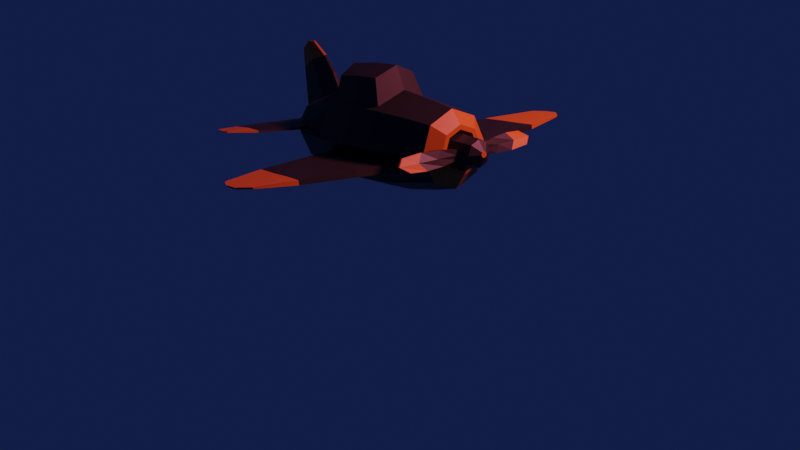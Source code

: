 # Source: airplane.blend  (saved by Blender 3.0.42; exported with 4.5.12 LTS)
import bpy
from mathutils import Matrix  # noqa: F401  (used for matrix-valued properties, if any)

bpy.ops.wm.read_factory_settings(use_empty=True)
scene = bpy.context.scene
scene.name = 'Scene'

# ---- collections
col_collection = bpy.data.collections.new('Collection'); scene.collection.children.link(col_collection)

# ---- materials (node trees are filled in below, after node groups)
mat_yellow = bpy.data.materials.new('Yellow')
mat_yellow.alpha_threshold = 0.0
mat_yellow.line_color = (0.0, 0.0, 0.0, 1.0)
mat_gray = bpy.data.materials.new('Gray')

# ---- material node trees
mat_yellow.use_nodes = True; mat_yellow.node_tree.nodes.clear()
_N = mat_yellow.node_tree.nodes; _L = mat_yellow.node_tree.links
n0 = _N.new('ShaderNodeOutputMaterial'); n0.name = 'Material Output'; n0.location = (300, 300)
n1 = _N.new('ShaderNodeBsdfPrincipled'); n1.name = 'Principled BSDF'; n1.location = (10, 300)
n1.distribution = 'GGX'
n1.subsurface_method = 'RANDOM_WALK_SKIN'
n1.inputs[0].default_value = (0.4714, 0.1439, 0.008274, 1.0)
n1.inputs[2].default_value = 0.4
n1.inputs[3].default_value = 1.45
n1.inputs[27].default_value = (0.0, 0.0, 0.0, 1.0)
n1.inputs[28].default_value = 1.0
_L.new(n1.outputs[0], n0.inputs[0])
n0.is_active_output = True
mat_gray.use_nodes = True; mat_gray.node_tree.nodes.clear()
_N = mat_gray.node_tree.nodes; _L = mat_gray.node_tree.links
n0 = _N.new('ShaderNodeBsdfPrincipled'); n0.name = 'Principled BSDF'; n0.location = (10, 300)
n0.distribution = 'GGX'
n0.subsurface_method = 'RANDOM_WALK_SKIN'
n0.inputs[0].default_value = (0.01109, 0.01109, 0.01109, 1.0)
n0.inputs[3].default_value = 1.45
n0.inputs[27].default_value = (0.0, 0.0, 0.0, 1.0)
n0.inputs[28].default_value = 1.0
n1 = _N.new('ShaderNodeOutputMaterial'); n1.name = 'Material Output'; n1.location = (300, 300)
_L.new(n0.outputs[0], n1.inputs[0])
n1.is_active_output = True

# ---- world
world_world = bpy.data.worlds.new('World'); scene.world = world_world
world_world.use_nodes = True; world_world.node_tree.nodes.clear()
_N = world_world.node_tree.nodes; _L = world_world.node_tree.links
n0 = _N.new('ShaderNodeOutputWorld'); n0.name = 'World Output'; n0.location = (300, 300)
n1 = _N.new('ShaderNodeBackground'); n1.name = 'Background'; n1.location = (10, 300)
n1.inputs[0].default_value = (0.00607, 0.01182, 0.05083, 1.0)
_L.new(n1.outputs[0], n0.inputs[0])
n0.is_active_output = True
world_world.color = (0.05088, 0.05088, 0.05088)
world_world.use_sun_shadow = False
world_world.sun_shadow_jitter_overblur = 0.0

# ---- cameras
cam_camera = bpy.data.cameras.new('Camera')

# ---- lights
light_point = bpy.data.lights.new('Point', 'POINT')
light_point.color = (1.0, 0.2121, 0.3042)
light_point.transmission_factor = 0.0
light_point.energy = 9000.0
light_point.shadow_soft_size = 1.0
light_point.shadow_maximum_resolution = 0.006
light_point.use_absolute_resolution = True

# ---- meshes
me_cylinder_001 = bpy.data.meshes.new('Cylinder.001')
me_cylinder_001.from_pydata([(0.0, 0.1802, -2.257), (0.2027, -0.1109, -2.217), (0.0, -0.3098, -2.161), (-0.2027, -0.1109, -2.217), (-0.1961, -0.07321, -2.217), (-0.1274, 0.1274, -2.257), (0.0, 0.6741, -1.495), (0.0, 0.8467, -0.5811), (0.0, 0.9292, 0.2472), (0.0, 0.9154, 1.01), (0.0, 0.8086, 1.798), (0.1961, -0.07321, -2.217), (0.1274, 0.1274, -2.257), (0.5718, -0.5718, 1.798), (0.5326, -0.6967, 0.9061), (0.5414, -0.7059, 0.2491), (0.0, -0.8086, 1.798), (0.0, -0.9266, 1.018), (0.0, -0.8467, -0.737), (-0.5718, -0.5718, 1.798), (-0.5326, -0.6967, 0.9061), (-0.5414, -0.7059, 0.2491), (-0.4898, -0.6542, -0.4816), (-0.6118, -0.1972, -1.496), (-0.7514, 0.2127, 1.57), (-0.8282, 0.2126, 1.003), (-0.8416, 0.2126, 0.2508), (-0.7815, 0.2125, -0.3522), (-0.6521, -0.07288, -1.496), (-0.6817, 0.381, 1.57), (-0.736, 0.4352, 1.003), (-0.7454, 0.4448, 0.2508), (-0.7029, 0.4023, -0.3522), (-0.4767, 0.4767, -1.495), (0.4898, -0.6542, -0.4816), (0.6118, -0.1972, -1.496), (0.7514, 0.2127, 1.57), (-0.6473, -0.6473, 1.01), (-0.6571, -0.6571, 0.2472), (-0.7197, -0.1721, -1.089), (0.0, -0.8684, -0.6111), (0.0, -0.9154, 1.145), (0.0, -1.369, 0.842), (0.0, -1.371, 0.2247), (0.0, -1.323, -0.4626), (-0.4335, -1.192, 0.2262), (0.8282, 0.2126, 1.003), (0.8416, 0.2126, 0.2508), (0.7815, 0.2125, -0.3522), (-0.4265, -1.185, 0.7523), (-0.3922, -1.151, -0.3589), (-0.8086, 8.614e-08, 1.798), (-0.9154, 5.656e-08, 1.01), (-0.9292, 2.764e-08, 0.2472), (-0.8057, -0.1177, -1.089), (-0.5718, 0.5718, 1.798), (-0.6473, 0.6473, 1.01), (-0.6571, 0.6571, 0.2472), (-0.5987, 0.5987, -0.5811), (-3.717, 0.08923, 0.8535), (-3.695, 0.1292, 0.8535), (-3.719, 0.08776, 1.149), (-3.703, 0.1247, 1.149), (-3.529, 0.08926, 1.371), (-3.6, 0.08921, 0.6168), (-3.502, 0.1225, 1.371), (-3.576, 0.1298, 0.6168), (-2.681, 0.2448, 0.6861), (-2.652, 0.2226, 0.2198), (-2.68, 0.2398, 1.108), (-2.707, 0.2114, 1.481), (-2.685, 0.1235, 1.108), (-2.686, 0.1235, 0.6861), (-2.656, 0.1235, 0.2198), (-2.711, 0.1235, 1.481), (-1.713, 0.3448, 0.4685), (-1.567, 0.2962, 1.561), (-1.764, 0.168, 0.4685), (-1.562, 0.3124, -0.08808), (-1.708, 0.3375, 1.056), (-1.757, 0.1681, 1.056), (-1.603, 0.168, -0.08808), (-1.604, 0.1681, 1.561), (-0.1066, -0.63, -1.468), (-0.01023, -0.3559, -2.067), (-0.1802, -1.119e-07, -2.257), (-0.6741, -5.877e-08, -1.495), (-0.04065, -0.7616, -0.9607), (-0.8467, -1.173e-08, -0.5811), (-2.293, -0.2739, -1.696), (-2.304, -0.2564, -1.696), (-2.209, -0.2651, -1.973), (-2.207, -0.2508, -1.973), (-2.248, -0.2815, -1.54), (-2.272, -0.2561, -1.54), (-1.237, -0.1646, -1.596), (-1.244, -0.1659, -1.127), (-1.219, -0.162, -2.176), (-1.236, -0.2355, -1.596), (-1.219, -0.188, -2.176), (-1.24, -0.1998, -1.127), (-1.771, -0.2105, -1.646), (-1.743, -0.2064, -2.073), (-1.764, -0.2547, -1.646), (-1.785, -0.2059, -1.232), (-1.744, -0.2265, -2.073), (-1.77, -0.2437, -1.232), (0.6521, -0.07288, -1.496), (0.6817, 0.381, 1.57), (0.0, -0.1802, -2.257), (-0.1274, -0.1274, -2.257), (-0.4767, -0.4767, -1.495), (0.736, 0.4352, 1.003), (-0.5987, -0.5987, -0.5811), (0.7454, 0.4448, 0.2508), (0.7029, 0.4023, -0.3522), (0.4767, 0.4767, -1.495), (0.6473, -0.6473, 1.01), (-0.01082, -1.658, -1.932), (0.6571, -0.6571, 0.2472), (0.7197, -0.1721, -1.089), (-0.01812, -1.668, -1.73), (-0.03314, -1.086, -1.135), (-0.02563, -1.411, -1.389), (0.4335, -1.192, 0.2262), (0.4265, -1.185, 0.7523), (0.3922, -1.151, -0.3589), (0.8086, 8.614e-08, 1.798), (0.9154, 5.656e-08, 1.01), (0.9292, 2.764e-08, 0.2472), (0.8057, -0.1177, -1.089), (-0.003076, -1.137, -2.13), (-0.006654, -0.7464, -2.098), (-0.08742, -0.9761, -1.623), (-0.06825, -1.322, -1.777), (0.0, -0.7861, -0.9534), (0.0, -1.674, -1.94), (0.0, -1.515, -2.138), (0.0, -1.679, -1.728), (0.0, -1.456, -2.145), (0.0, -1.106, -1.13), (0.0, -1.427, -1.385), (0.0, -0.7164, -2.156), (2.328e-10, -1.123, -2.154), (0.5718, 0.5718, 1.798), (0.6473, 0.6473, 1.01), (0.6571, 0.6571, 0.2472), (0.5987, 0.5987, -0.5811), (3.717, 0.08923, 0.8535), (3.695, 0.1292, 0.8535), (3.719, 0.08776, 1.149), (3.703, 0.1247, 1.149), (3.529, 0.08926, 1.371), (3.6, 0.08921, 0.6168), (3.502, 0.1225, 1.371), (3.576, 0.1298, 0.6168), (2.681, 0.2448, 0.6861), (2.652, 0.2226, 0.2198), (2.68, 0.2398, 1.108), (2.707, 0.2114, 1.481), (2.685, 0.1235, 1.108), (2.686, 0.1235, 0.6861), (2.656, 0.1235, 0.2198), (2.711, 0.1235, 1.481), (1.713, 0.3448, 0.4685), (1.567, 0.2962, 1.561), (1.764, 0.168, 0.4685), (1.562, 0.3124, -0.08808), (1.708, 0.3375, 1.056), (1.757, 0.1681, 1.056), (1.603, 0.168, -0.08808), (1.604, 0.1681, 1.561), (0.1066, -0.63, -1.468), (0.01023, -0.3559, -2.067), (0.1802, -1.119e-07, -2.257), (0.6741, -5.877e-08, -1.495), (0.04065, -0.7616, -0.9607), (0.8467, -1.173e-08, -0.5811), (2.293, -0.2739, -1.696), (2.304, -0.2564, -1.696), (2.209, -0.2651, -1.973), (2.207, -0.2508, -1.973), (2.248, -0.2815, -1.54), (2.272, -0.2561, -1.54), (1.237, -0.1646, -1.596), (1.244, -0.1659, -1.127), (1.219, -0.162, -2.176), (1.236, -0.2355, -1.596), (1.219, -0.188, -2.176), (1.24, -0.1998, -1.127), (1.771, -0.2105, -1.646), (1.743, -0.2064, -2.073), (1.764, -0.2547, -1.646), (1.785, -0.2059, -1.232), (1.744, -0.2265, -2.073), (1.77, -0.2437, -1.232), (0.1274, -0.1274, -2.257), (0.4767, -0.4767, -1.495), (0.5987, -0.5987, -0.5811), (0.01082, -1.658, -1.932), (0.01812, -1.668, -1.73), (0.03314, -1.086, -1.135), (0.02563, -1.411, -1.389), (0.003076, -1.137, -2.13), (0.006654, -0.7464, -2.098), (0.08742, -0.9761, -1.623), (0.06825, -1.322, -1.777), (0.0, 0.3672, 2.5), (0.0, 0.7096, 2.303), (0.2597, -0.2597, 2.5), (0.5018, -0.5018, 2.303), (0.0, -0.7096, 2.303), (0.0, -0.3672, 2.5), (-0.2597, -0.2597, 2.5), (-0.5018, -0.5018, 2.303), (-0.3672, 7.269e-08, 2.5), (-0.7096, 1.064e-07, 2.303), (-0.2597, 0.2597, 2.5), (-0.5018, 0.5018, 2.303), (0.7096, 1.064e-07, 2.303), (0.3672, 6.806e-08, 2.5), (0.2597, 0.2597, 2.5), (0.5018, 0.5018, 2.303), (0.4546, 5.96e-08, 2.5), (0.3214, -0.3214, 2.5), (0.0, -0.4546, 2.5), (-0.3214, -0.3214, 2.5), (-0.4546, 6.706e-08, 2.5), (-0.3214, 0.3214, 2.5), (0.0, 0.4546, 2.5), (0.3214, 0.3214, 2.5), (2.278e-08, -0.3672, 2.354), (2.278e-08, 0.3672, 2.354), (0.3672, 6.806e-08, 2.354), (0.2597, -0.2597, 2.354), (-0.2597, -0.2597, 2.354), (-0.3672, 7.269e-08, 2.354), (-0.2597, 0.2597, 2.354), (0.2597, 0.2597, 2.354)], [], [(16, 13, 210, 211), (147, 7, 8, 146), (159, 154, 151, 158), (156, 149, 155, 157), (19, 214, 216, 51), (51, 216, 218, 55), (212, 209, 234, 231), (127, 144, 222, 219), (213, 212, 231, 235), (44, 126, 124, 43), (5, 33, 6, 0), (33, 58, 7, 6), (58, 57, 8, 7), (57, 56, 9, 8), (56, 55, 10, 9), (85, 86, 33, 5), (86, 88, 58, 33), (72, 71, 61, 59), (70, 69, 62, 65), (67, 68, 66, 60), (101, 102, 92, 90), (104, 101, 90, 94), (113, 38, 53, 88), (38, 37, 52, 53), (37, 19, 51, 52), (162, 153, 148, 161), (165, 159, 158, 168), (17, 20, 49, 42), (41, 117, 13, 16), (41, 16, 19, 37), (141, 123, 121, 138), (170, 162, 161, 166), (141, 138, 200, 202), (20, 21, 45, 49), (193, 183, 179, 190), (43, 124, 125, 42), (34, 126, 44, 40), (46, 128, 129, 47), (119, 129, 128, 117), (198, 177, 129, 119), (161, 148, 150, 160), (175, 116, 147, 177), (174, 12, 116, 175), (145, 9, 10, 144), (146, 8, 9, 145), (116, 6, 7, 147), (12, 0, 6, 116), (55, 218, 208, 10), (13, 127, 219, 210), (117, 128, 127, 13), (47, 129, 177, 48), (21, 20, 37, 38), (22, 21, 38, 113), (40, 22, 113, 18), (20, 17, 41, 37), (15, 124, 126, 34), (190, 179, 181, 191), (44, 43, 45, 50), (43, 42, 49, 45), (15, 119, 117, 14), (17, 42, 125, 14), (21, 22, 50, 45), (34, 198, 119, 15), (14, 125, 124, 15), (22, 40, 44, 50), (24, 25, 52, 51), (25, 26, 53, 52), (26, 27, 88, 53), (30, 29, 55, 56), (31, 30, 56, 57), (32, 31, 57, 58), (27, 32, 58, 88), (29, 24, 51, 55), (64, 59, 60, 66), (59, 61, 62, 60), (61, 63, 65, 62), (68, 73, 64, 66), (69, 67, 60, 62), (73, 72, 59, 64), (71, 74, 63, 61), (74, 70, 65, 63), (82, 76, 70, 74), (80, 82, 74, 71), (81, 77, 72, 73), (79, 75, 67, 69), (78, 81, 73, 68), (75, 78, 68, 67), (76, 79, 69, 70), (77, 80, 71, 72), (26, 25, 80, 77), (29, 30, 79, 76), (31, 32, 78, 75), (32, 27, 81, 78), (30, 31, 75, 79), (27, 26, 77, 81), (25, 24, 82, 80), (24, 29, 76, 82), (23, 3, 110, 111), (3, 4, 85, 110), (4, 28, 86, 85), (39, 23, 111, 113), (28, 54, 88, 86), (54, 39, 113, 88), (91, 89, 90, 92), (89, 93, 94, 90), (105, 103, 89, 91), (106, 104, 94, 93), (103, 106, 93, 89), (102, 105, 91, 92), (4, 3, 99, 97), (23, 39, 100, 98), (39, 54, 96, 100), (3, 23, 98, 99), (54, 28, 95, 96), (28, 4, 97, 95), (97, 99, 105, 102), (98, 100, 106, 103), (100, 96, 104, 106), (99, 98, 103, 105), (96, 95, 101, 104), (95, 97, 102, 101), (14, 117, 41, 17), (40, 18, 198, 34), (2, 84, 110, 109), (84, 83, 111, 110), (36, 127, 128, 46), (83, 87, 113, 111), (112, 145, 144, 108), (114, 146, 145, 112), (137, 136, 118), (136, 138, 121, 118), (48, 177, 147, 115), (148, 149, 151, 150), (166, 161, 160, 169), (164, 156, 157, 167), (123, 134, 118, 121), (108, 144, 127, 36), (83, 84, 132, 133), (133, 132, 131, 134), (87, 83, 133, 122), (122, 133, 134, 123), (168, 158, 156, 164), (167, 157, 162, 170), (114, 164, 167, 115), (47, 166, 169, 46), (171, 163, 159, 165), (169, 160, 163, 171), (135, 87, 122, 140), (140, 122, 123, 141), (115, 167, 170, 48), (108, 165, 168, 112), (163, 152, 154, 159), (160, 150, 152, 163), (132, 142, 143, 131), (157, 155, 153, 162), (131, 143, 139), (150, 151, 154, 152), (134, 131, 139, 137, 118), (153, 155, 149, 148), (115, 147, 146, 114), (158, 151, 149, 156), (87, 135, 18, 113), (84, 2, 142, 132), (16, 211, 214, 19), (5, 0, 109, 110, 85), (112, 168, 164, 114), (48, 170, 166, 47), (46, 169, 171, 36), (36, 171, 165, 108), (35, 197, 196, 1), (1, 196, 174, 11), (11, 174, 175, 107), (120, 198, 197, 35), (107, 175, 177, 130), (130, 177, 198, 120), (180, 181, 179, 178), (178, 179, 183, 182), (194, 180, 178, 192), (195, 182, 183, 193), (192, 178, 182, 195), (191, 181, 180, 194), (11, 186, 188, 1), (35, 187, 189, 120), (120, 189, 185, 130), (1, 188, 187, 35), (130, 185, 184, 107), (107, 184, 186, 11), (186, 191, 194, 188), (187, 192, 195, 189), (189, 195, 193, 185), (188, 194, 192, 187), (185, 193, 190, 184), (184, 190, 191, 186), (2, 109, 196, 173), (173, 196, 197, 172), (172, 197, 198, 176), (137, 199, 136), (136, 199, 200, 138), (202, 200, 199, 206), (172, 205, 204, 173), (205, 206, 203, 204), (176, 201, 205, 172), (201, 202, 206, 205), (135, 140, 201, 176), (140, 141, 202, 201), (204, 203, 143, 142), (203, 139, 143), (206, 199, 137, 139, 203), (176, 198, 18, 135), (173, 204, 142, 2), (12, 174, 196, 109, 0), (223, 224, 210, 219), (214, 211, 225, 226), (216, 214, 226, 227), (218, 216, 227, 228), (208, 218, 228, 229), (230, 223, 219, 222), (224, 225, 211, 210), (229, 230, 222, 208), (144, 10, 208, 222), (220, 209, 224, 223), (212, 213, 226, 225), (213, 215, 227, 226), (215, 217, 228, 227), (217, 207, 229, 228), (221, 220, 223, 230), (209, 212, 225, 224), (207, 221, 230, 229), (232, 231, 234, 233, 238), (232, 237, 236, 235, 231), (207, 217, 237, 232), (215, 213, 235, 236), (209, 220, 233, 234), (221, 207, 232, 238), (220, 221, 238, 233), (217, 215, 236, 237)])
me_cylinder_001.polygons.foreach_set('material_index', [1, 1, 0, 0, 1, 1, 0, 1, 0, 1, 1, 1, 1, 1, 1, 1, 1, 0, 0, 0, 0, 0, 1, 1, 1, 0, 1, 1, 1, 1, 0, 1, 0, 1, 0, 1, 1, 1, 1, 1, 0, 1, 1, 1, 1, 1, 1, 1, 1, 1, 1, 1, 1, 1, 1, 1, 0, 1, 1, 1, 1, 1, 1, 1, 1, 1, 1, 1, 1, 1, 1, 1, 1, 0, 0, 0, 0, 0, 0, 0, 0, 1, 1, 1, 1, 1, 1, 1, 1, 1, 1, 1, 1, 1, 1, 1, 1, 1, 1, 1, 1, 1, 1, 0, 0, 0, 0, 0, 0, 1, 1, 1, 1, 1, 1, 1, 1, 1, 1, 1, 1, 1, 1, 1, 1, 1, 1, 1, 1, 0, 0, 1, 0, 1, 1, 0, 1, 1, 1, 1, 1, 1, 1, 1, 1, 1, 1, 1, 1, 1, 1, 0, 0, 1, 0, 0, 0, 0, 0, 1, 0, 1, 1, 1, 0, 1, 1, 1, 1, 1, 1, 1, 1, 1, 1, 0, 0, 0, 0, 0, 0, 1, 1, 1, 1, 1, 1, 1, 1, 1, 1, 1, 1, 1, 1, 1, 0, 0, 0, 1, 1, 1, 1, 1, 1, 1, 0, 0, 1, 1, 0, 0, 0, 0, 0, 0, 0, 0, 0, 1, 0, 0, 0, 0, 0, 0, 0, 0, 0, 0, 0, 0, 0, 0, 0, 0])
_uv = me_cylinder_001.uv_layers.new(name='UVMap')
_uv.uv.foreach_set('vector', [0.5, 0.9167, 0.375, 0.9167, 0.375, 0.9766, 0.5, 0.9766, 0.125, 0.6667, 0.0, 0.6667, 0.0, 0.75, 0.125, 0.75, 0.1697, 0.8925, 0.1697, 0.8925, 0.166, 0.8326, 0.166, 0.8326, 0.1654, 0.7504, 0.1654, 0.7504, 0.1681, 0.6897, 0.1681, 0.6897, 0.375, 0.9167, 0.375, 0.9766, 0.25, 0.9766, 0.25, 0.9167, 0.25, 0.9167, 0.25, 0.9766, 0.125, 0.9766, 0.125, 0.9167, 0.25, 0.1187, 0.1571, 0.1571, 0.1571, 0.1571, 0.25, 0.1187, 0.25, 0.9167, 0.125, 0.9167, 0.125, 0.9766, 0.25, 0.9766, 0.1571, 0.1571, 0.25, 0.1187, 0.25, 0.1187, 0.1571, 0.1571, 0.4992, 0.6775, 0.3988, 0.6789, 0.3971, 0.7502, 0.5, 0.75, 0.125, 0.5, 0.125, 0.5833, 0.0, 0.5833, 0.0, 0.5, 0.125, 0.5833, 0.125, 0.6667, 0.0, 0.6667, 0.0, 0.5833, 0.125, 0.6667, 0.125, 0.75, 0.0, 0.75, 0.0, 0.6667, 0.125, 0.75, 0.125, 0.8333, 0.0, 0.8333, 0.0, 0.75, 0.125, 0.8333, 0.125, 0.9167, 0.0, 0.9167, 0.0, 0.8333, 0.25, 0.5, 0.25, 0.5833, 0.125, 0.5833, 0.125, 0.5, 0.25, 0.5833, 0.25, 0.6667, 0.125, 0.6667, 0.125, 0.5833, 0.2096, 0.7504, 0.209, 0.8326, 0.209, 0.8326, 0.2096, 0.7504, 0.1697, 0.8925, 0.166, 0.8326, 0.166, 0.8326, 0.1697, 0.8925, 0.1654, 0.7504, 0.1681, 0.6897, 0.1681, 0.6897, 0.1654, 0.7504, 0.2687, 0.5843, 0.3077, 0.5073, 0.3077, 0.5073, 0.2687, 0.5843, 0.2655, 0.6597, 0.2687, 0.5843, 0.2687, 0.5843, 0.2655, 0.6597, 0.375, 0.6667, 0.375, 0.75, 0.25, 0.75, 0.25, 0.6667, 0.375, 0.75, 0.375, 0.8333, 0.25, 0.8333, 0.25, 0.75, 0.375, 0.8333, 0.375, 0.9167, 0.25, 0.9167, 0.25, 0.8333, 0.2069, 0.6897, 0.2069, 0.6897, 0.2096, 0.7504, 0.2096, 0.7504, 0.1697, 0.8925, 0.1697, 0.8925, 0.166, 0.8326, 0.166, 0.8326, 0.4994, 0.8215, 0.3973, 0.8201, 0.3973, 0.8201, 0.4994, 0.8215, 0.5, 0.8333, 0.375, 0.8333, 0.375, 0.9167, 0.5, 0.9167, 0.5, 0.8333, 0.5, 0.9167, 0.375, 0.9167, 0.375, 0.8333, 0.491, 0.643, 0.4206, 0.6449, 0.4206, 0.6449, 0.4861, 0.6431, 0.2069, 0.6897, 0.2069, 0.6897, 0.2096, 0.7504, 0.2096, 0.7504, 0.491, 0.643, 0.4861, 0.6431, 0.4206, 0.6449, 0.4206, 0.6449, 0.3973, 0.8201, 0.3971, 0.7502, 0.3971, 0.7502, 0.3973, 0.8201, 0.2655, 0.6597, 0.2655, 0.6597, 0.2687, 0.5843, 0.2687, 0.5843, 0.5, 0.75, 0.3971, 0.7502, 0.3973, 0.8201, 0.4994, 0.8215, 0.3988, 0.6789, 0.3988, 0.6789, 0.4992, 0.6775, 0.4992, 0.6775, 0.209, 0.8326, 0.25, 0.8333, 0.25, 0.75, 0.2096, 0.7504, 0.375, 0.75, 0.25, 0.75, 0.25, 0.8333, 0.375, 0.8333, 0.375, 0.6667, 0.25, 0.6667, 0.25, 0.75, 0.375, 0.75, 0.2096, 0.7504, 0.2096, 0.7504, 0.209, 0.8326, 0.209, 0.8326, 0.25, 0.5833, 0.125, 0.5833, 0.125, 0.6667, 0.25, 0.6667, 0.25, 0.5, 0.125, 0.5, 0.125, 0.5833, 0.25, 0.5833, 0.125, 0.8333, 0.0, 0.8333, 0.0, 0.9167, 0.125, 0.9167, 0.125, 0.75, 0.0, 0.75, 0.0, 0.8333, 0.125, 0.8333, 0.125, 0.5833, 0.0, 0.5833, 0.0, 0.6667, 0.125, 0.6667, 0.125, 0.5, 0.0, 0.5, 0.0, 0.5833, 0.125, 0.5833, 0.125, 0.9167, 0.125, 0.9766, 0.0, 0.9766, 0.0, 0.9167, 0.375, 0.9167, 0.25, 0.9167, 0.25, 0.9766, 0.375, 0.9766, 0.375, 0.8333, 0.25, 0.8333, 0.25, 0.9167, 0.375, 0.9167, 0.2096, 0.7504, 0.25, 0.75, 0.25, 0.6667, 0.2069, 0.6897, 0.3971, 0.7502, 0.3973, 0.8201, 0.375, 0.8333, 0.375, 0.75, 0.3988, 0.6789, 0.3971, 0.7502, 0.375, 0.75, 0.375, 0.6667, 0.4992, 0.6775, 0.3988, 0.6789, 0.375, 0.6667, 0.5, 0.6667, 0.3973, 0.8201, 0.4994, 0.8215, 0.5, 0.8333, 0.375, 0.8333, 0.3971, 0.7502, 0.3971, 0.7502, 0.3988, 0.6789, 0.3988, 0.6789, 0.2687, 0.5843, 0.2687, 0.5843, 0.3077, 0.5073, 0.3077, 0.5073, 0.4992, 0.6775, 0.5, 0.75, 0.3971, 0.7502, 0.3988, 0.6789, 0.5, 0.75, 0.4994, 0.8215, 0.3973, 0.8201, 0.3971, 0.7502, 0.3971, 0.7502, 0.375, 0.75, 0.375, 0.8333, 0.3973, 0.8201, 0.4994, 0.8215, 0.4994, 0.8215, 0.3973, 0.8201, 0.3973, 0.8201, 0.3971, 0.7502, 0.3988, 0.6789, 0.3988, 0.6789, 0.3971, 0.7502, 0.3988, 0.6789, 0.375, 0.6667, 0.375, 0.75, 0.3971, 0.7502, 0.3973, 0.8201, 0.3973, 0.8201, 0.3971, 0.7502, 0.3971, 0.7502, 0.3988, 0.6789, 0.4992, 0.6775, 0.4992, 0.6775, 0.3988, 0.6789, 0.2053, 0.8925, 0.209, 0.8326, 0.25, 0.8333, 0.25, 0.9167, 0.209, 0.8326, 0.2096, 0.7504, 0.25, 0.75, 0.25, 0.8333, 0.2096, 0.7504, 0.2069, 0.6897, 0.25, 0.6667, 0.25, 0.75, 0.166, 0.8326, 0.1697, 0.8925, 0.125, 0.9167, 0.125, 0.8333, 0.1654, 0.7504, 0.166, 0.8326, 0.125, 0.8333, 0.125, 0.75, 0.1681, 0.6897, 0.1654, 0.7504, 0.125, 0.75, 0.125, 0.6667, 0.2069, 0.6897, 0.1681, 0.6897, 0.125, 0.6667, 0.25, 0.6667, 0.1697, 0.8925, 0.2053, 0.8925, 0.25, 0.9167, 0.125, 0.9167, 0.2069, 0.6897, 0.2096, 0.7504, 0.1654, 0.7504, 0.1681, 0.6897, 0.2096, 0.7504, 0.209, 0.8326, 0.166, 0.8326, 0.1654, 0.7504, 0.209, 0.8326, 0.2053, 0.8925, 0.1697, 0.8925, 0.166, 0.8326, 0.1681, 0.6897, 0.2069, 0.6897, 0.2069, 0.6897, 0.1681, 0.6897, 0.166, 0.8326, 0.1654, 0.7504, 0.1654, 0.7504, 0.166, 0.8326, 0.2069, 0.6897, 0.2096, 0.7504, 0.2096, 0.7504, 0.2069, 0.6897, 0.209, 0.8326, 0.2053, 0.8925, 0.2053, 0.8925, 0.209, 0.8326, 0.2053, 0.8925, 0.1697, 0.8925, 0.1697, 0.8925, 0.2053, 0.8925, 0.2053, 0.8925, 0.1697, 0.8925, 0.1697, 0.8925, 0.2053, 0.8925, 0.209, 0.8326, 0.2053, 0.8925, 0.2053, 0.8925, 0.209, 0.8326, 0.2069, 0.6897, 0.2096, 0.7504, 0.2096, 0.7504, 0.2069, 0.6897, 0.166, 0.8326, 0.1654, 0.7504, 0.1654, 0.7504, 0.166, 0.8326, 0.1681, 0.6897, 0.2069, 0.6897, 0.2069, 0.6897, 0.1681, 0.6897, 0.1654, 0.7504, 0.1681, 0.6897, 0.1681, 0.6897, 0.1654, 0.7504, 0.1697, 0.8925, 0.166, 0.8326, 0.166, 0.8326, 0.1697, 0.8925, 0.2096, 0.7504, 0.209, 0.8326, 0.209, 0.8326, 0.2096, 0.7504, 0.2096, 0.7504, 0.209, 0.8326, 0.209, 0.8326, 0.2096, 0.7504, 0.1697, 0.8925, 0.166, 0.8326, 0.166, 0.8326, 0.1697, 0.8925, 0.1654, 0.7504, 0.1681, 0.6897, 0.1681, 0.6897, 0.1654, 0.7504, 0.1681, 0.6897, 0.2069, 0.6897, 0.2069, 0.6897, 0.1681, 0.6897, 0.166, 0.8326, 0.1654, 0.7504, 0.1654, 0.7504, 0.166, 0.8326, 0.2069, 0.6897, 0.2096, 0.7504, 0.2096, 0.7504, 0.2069, 0.6897, 0.209, 0.8326, 0.2053, 0.8925, 0.2053, 0.8925, 0.209, 0.8326, 0.2053, 0.8925, 0.1697, 0.8925, 0.1697, 0.8925, 0.2053, 0.8925, 0.3563, 0.5843, 0.3173, 0.5073, 0.375, 0.5, 0.375, 0.5833, 0.3173, 0.5073, 0.3077, 0.5073, 0.25, 0.5, 0.375, 0.5, 0.3077, 0.5073, 0.2687, 0.5843, 0.25, 0.5833, 0.25, 0.5, 0.3595, 0.6597, 0.3563, 0.5843, 0.375, 0.5833, 0.375, 0.6667, 0.2687, 0.5843, 0.2655, 0.6597, 0.25, 0.6667, 0.25, 0.5833, 0.2655, 0.6597, 0.3595, 0.6597, 0.375, 0.6667, 0.25, 0.6667, 0.3173, 0.5073, 0.3563, 0.5843, 0.2687, 0.5843, 0.3077, 0.5073, 0.3563, 0.5843, 0.3595, 0.6597, 0.2655, 0.6597, 0.2687, 0.5843, 0.3173, 0.5073, 0.3563, 0.5843, 0.3563, 0.5843, 0.3173, 0.5073, 0.3595, 0.6597, 0.2655, 0.6597, 0.2655, 0.6597, 0.3595, 0.6597, 0.3563, 0.5843, 0.3595, 0.6597, 0.3595, 0.6597, 0.3563, 0.5843, 0.3077, 0.5073, 0.3173, 0.5073, 0.3173, 0.5073, 0.3077, 0.5073, 0.3077, 0.5073, 0.3173, 0.5073, 0.3173, 0.5073, 0.3077, 0.5073, 0.3563, 0.5843, 0.3595, 0.6597, 0.3595, 0.6597, 0.3563, 0.5843, 0.3595, 0.6597, 0.2655, 0.6597, 0.2655, 0.6597, 0.3595, 0.6597, 0.3173, 0.5073, 0.3563, 0.5843, 0.3563, 0.5843, 0.3173, 0.5073, 0.2655, 0.6597, 0.2687, 0.5843, 0.2687, 0.5843, 0.2655, 0.6597, 0.2687, 0.5843, 0.3077, 0.5073, 0.3077, 0.5073, 0.2687, 0.5843, 0.3077, 0.5073, 0.3173, 0.5073, 0.3173, 0.5073, 0.3077, 0.5073, 0.3563, 0.5843, 0.3595, 0.6597, 0.3595, 0.6597, 0.3563, 0.5843, 0.3595, 0.6597, 0.2655, 0.6597, 0.2655, 0.6597, 0.3595, 0.6597, 0.3173, 0.5073, 0.3563, 0.5843, 0.3563, 0.5843, 0.3173, 0.5073, 0.2655, 0.6597, 0.2687, 0.5843, 0.2687, 0.5843, 0.2655, 0.6597, 0.2687, 0.5843, 0.3077, 0.5073, 0.3077, 0.5073, 0.2687, 0.5843, 0.3973, 0.8201, 0.375, 0.8333, 0.5, 0.8333, 0.4994, 0.8215, 0.4992, 0.6775, 0.5, 0.6667, 0.375, 0.6667, 0.3988, 0.6789, 0.4973, 0.5208, 0.4971, 0.5208, 0.375, 0.5, 0.5, 0.5, 0.4971, 0.5208, 0.4283, 0.5862, 0.375, 0.5833, 0.375, 0.5, 0.2053, 0.8925, 0.25, 0.9167, 0.25, 0.8333, 0.209, 0.8326, 0.4283, 0.5862, 0.4206, 0.6449, 0.375, 0.6667, 0.375, 0.5833, 0.166, 0.8326, 0.125, 0.8333, 0.125, 0.9167, 0.1697, 0.8925, 0.1654, 0.7504, 0.125, 0.75, 0.125, 0.8333, 0.166, 0.8326, 0.4941, 0.5237, 0.4804, 0.5841, 0.4283, 0.5862, 0.4804, 0.5841, 0.4861, 0.6431, 0.4206, 0.6449, 0.4283, 0.5862, 0.2069, 0.6897, 0.25, 0.6667, 0.125, 0.6667, 0.1681, 0.6897, 0.2096, 0.7504, 0.1654, 0.7504, 0.166, 0.8326, 0.209, 0.8326, 0.2096, 0.7504, 0.2096, 0.7504, 0.209, 0.8326, 0.209, 0.8326, 0.1654, 0.7504, 0.1654, 0.7504, 0.1681, 0.6897, 0.1681, 0.6897, 0.4206, 0.6449, 0.4283, 0.5862, 0.4283, 0.5862, 0.4206, 0.6449, 0.1697, 0.8925, 0.125, 0.9167, 0.25, 0.9167, 0.2053, 0.8925, 0.4283, 0.5862, 0.4971, 0.5208, 0.4971, 0.5208, 0.4283, 0.5862, 0.4283, 0.5862, 0.4971, 0.5208, 0.4971, 0.5208, 0.4283, 0.5862, 0.4206, 0.6449, 0.4283, 0.5862, 0.4283, 0.5862, 0.4206, 0.6449, 0.4206, 0.6449, 0.4283, 0.5862, 0.4283, 0.5862, 0.4206, 0.6449, 0.166, 0.8326, 0.166, 0.8326, 0.1654, 0.7504, 0.1654, 0.7504, 0.1681, 0.6897, 0.1681, 0.6897, 0.2069, 0.6897, 0.2069, 0.6897, 0.1654, 0.7504, 0.1654, 0.7504, 0.1681, 0.6897, 0.1681, 0.6897, 0.2096, 0.7504, 0.2096, 0.7504, 0.209, 0.8326, 0.209, 0.8326, 0.2053, 0.8925, 0.2053, 0.8925, 0.1697, 0.8925, 0.1697, 0.8925, 0.209, 0.8326, 0.209, 0.8326, 0.2053, 0.8925, 0.2053, 0.8925, 0.4961, 0.6428, 0.4206, 0.6449, 0.4206, 0.6449, 0.4941, 0.6429, 0.4941, 0.6429, 0.4206, 0.6449, 0.4206, 0.6449, 0.491, 0.643, 0.1681, 0.6897, 0.1681, 0.6897, 0.2069, 0.6897, 0.2069, 0.6897, 0.1697, 0.8925, 0.1697, 0.8925, 0.166, 0.8326, 0.166, 0.8326, 0.2053, 0.8925, 0.2053, 0.8925, 0.1697, 0.8925, 0.1697, 0.8925, 0.209, 0.8326, 0.209, 0.8326, 0.2053, 0.8925, 0.2053, 0.8925, 0.4971, 0.5208, 0.4973, 0.5208, 0.4972, 0.5208, 0.4971, 0.5208, 0.1681, 0.6897, 0.1681, 0.6897, 0.2069, 0.6897, 0.2069, 0.6897, 0.4971, 0.5208, 0.4972, 0.5208, 0.4971, 0.5208, 0.209, 0.8326, 0.166, 0.8326, 0.1697, 0.8925, 0.2053, 0.8925, 0.4283, 0.5862, 0.4971, 0.5208, 0.4971, 0.5208, 0.4941, 0.5237, 0.4283, 0.5862, 0.2069, 0.6897, 0.1681, 0.6897, 0.1654, 0.7504, 0.2096, 0.7504, 0.1681, 0.6897, 0.125, 0.6667, 0.125, 0.75, 0.1654, 0.7504, 0.166, 0.8326, 0.166, 0.8326, 0.1654, 0.7504, 0.1654, 0.7504, 0.4206, 0.6449, 0.4961, 0.6428, 0.5, 0.6667, 0.375, 0.6667, 0.4971, 0.5208, 0.4973, 0.5208, 0.4973, 0.5208, 0.4971, 0.5208, 0.5, 0.9167, 0.5, 0.9766, 0.375, 0.9766, 0.375, 0.9167, 0.5803, 0.4197, 0.75, 0.49, 0.75, 0.01, 0.5803, 0.08029, 0.51, 0.25, 0.166, 0.8326, 0.166, 0.8326, 0.1654, 0.7504, 0.1654, 0.7504, 0.2069, 0.6897, 0.2069, 0.6897, 0.2096, 0.7504, 0.2096, 0.7504, 0.209, 0.8326, 0.209, 0.8326, 0.2053, 0.8925, 0.2053, 0.8925, 0.2053, 0.8925, 0.2053, 0.8925, 0.1697, 0.8925, 0.1697, 0.8925, 0.3563, 0.5843, 0.375, 0.5833, 0.375, 0.5, 0.3173, 0.5073, 0.3173, 0.5073, 0.375, 0.5, 0.25, 0.5, 0.3077, 0.5073, 0.3077, 0.5073, 0.25, 0.5, 0.25, 0.5833, 0.2687, 0.5843, 0.3595, 0.6597, 0.375, 0.6667, 0.375, 0.5833, 0.3563, 0.5843, 0.2687, 0.5843, 0.25, 0.5833, 0.25, 0.6667, 0.2655, 0.6597, 0.2655, 0.6597, 0.25, 0.6667, 0.375, 0.6667, 0.3595, 0.6597, 0.3173, 0.5073, 0.3077, 0.5073, 0.2687, 0.5843, 0.3563, 0.5843, 0.3563, 0.5843, 0.2687, 0.5843, 0.2655, 0.6597, 0.3595, 0.6597, 0.3173, 0.5073, 0.3173, 0.5073, 0.3563, 0.5843, 0.3563, 0.5843, 0.3595, 0.6597, 0.3595, 0.6597, 0.2655, 0.6597, 0.2655, 0.6597, 0.3563, 0.5843, 0.3563, 0.5843, 0.3595, 0.6597, 0.3595, 0.6597, 0.3077, 0.5073, 0.3077, 0.5073, 0.3173, 0.5073, 0.3173, 0.5073, 0.3077, 0.5073, 0.3077, 0.5073, 0.3173, 0.5073, 0.3173, 0.5073, 0.3563, 0.5843, 0.3563, 0.5843, 0.3595, 0.6597, 0.3595, 0.6597, 0.3595, 0.6597, 0.3595, 0.6597, 0.2655, 0.6597, 0.2655, 0.6597, 0.3173, 0.5073, 0.3173, 0.5073, 0.3563, 0.5843, 0.3563, 0.5843, 0.2655, 0.6597, 0.2655, 0.6597, 0.2687, 0.5843, 0.2687, 0.5843, 0.2687, 0.5843, 0.2687, 0.5843, 0.3077, 0.5073, 0.3077, 0.5073, 0.3077, 0.5073, 0.3077, 0.5073, 0.3173, 0.5073, 0.3173, 0.5073, 0.3563, 0.5843, 0.3563, 0.5843, 0.3595, 0.6597, 0.3595, 0.6597, 0.3595, 0.6597, 0.3595, 0.6597, 0.2655, 0.6597, 0.2655, 0.6597, 0.3173, 0.5073, 0.3173, 0.5073, 0.3563, 0.5843, 0.3563, 0.5843, 0.2655, 0.6597, 0.2655, 0.6597, 0.2687, 0.5843, 0.2687, 0.5843, 0.2687, 0.5843, 0.2687, 0.5843, 0.3077, 0.5073, 0.3077, 0.5073, 0.4973, 0.5208, 0.5, 0.5, 0.375, 0.5, 0.4971, 0.5208, 0.4971, 0.5208, 0.375, 0.5, 0.375, 0.5833, 0.4283, 0.5862, 0.4283, 0.5862, 0.375, 0.5833, 0.375, 0.6667, 0.4206, 0.6449, 0.4941, 0.5237, 0.4283, 0.5862, 0.4804, 0.5841, 0.4804, 0.5841, 0.4283, 0.5862, 0.4206, 0.6449, 0.4861, 0.6431, 0.4206, 0.6449, 0.4206, 0.6449, 0.4283, 0.5862, 0.4283, 0.5862, 0.4283, 0.5862, 0.4283, 0.5862, 0.4971, 0.5208, 0.4971, 0.5208, 0.4283, 0.5862, 0.4283, 0.5862, 0.4971, 0.5208, 0.4971, 0.5208, 0.4206, 0.6449, 0.4206, 0.6449, 0.4283, 0.5862, 0.4283, 0.5862, 0.4206, 0.6449, 0.4206, 0.6449, 0.4283, 0.5862, 0.4283, 0.5862, 0.4961, 0.6428, 0.4941, 0.6429, 0.4206, 0.6449, 0.4206, 0.6449, 0.4941, 0.6429, 0.491, 0.643, 0.4206, 0.6449, 0.4206, 0.6449, 0.4971, 0.5208, 0.4971, 0.5208, 0.4972, 0.5208, 0.4973, 0.5208, 0.4971, 0.5208, 0.4971, 0.5208, 0.4972, 0.5208, 0.4283, 0.5862, 0.4283, 0.5862, 0.4941, 0.5237, 0.4971, 0.5208, 0.4971, 0.5208, 0.4206, 0.6449, 0.375, 0.6667, 0.5, 0.6667, 0.4961, 0.6428, 0.4971, 0.5208, 0.4971, 0.5208, 0.4973, 0.5208, 0.4973, 0.5208, 0.5803, 0.4197, 0.51, 0.25, 0.5803, 0.08029, 0.75, 0.01, 0.75, 0.49, 0.2702, 1.0, 0.3548, 1.0, 0.375, 0.9766, 0.25, 0.9766, 0.375, 0.9766, 0.5, 0.9766, 0.4798, 1.0, 0.3952, 1.0, 0.25, 0.9766, 0.375, 0.9766, 0.3548, 1.0, 0.2702, 1.0, 0.125, 0.9766, 0.25, 0.9766, 0.2298, 1.0, 0.1452, 1.0, 0.0, 0.9766, 0.125, 0.9766, 0.1048, 1.0, 0.02016, 1.0, 0.1452, 1.0, 0.2298, 1.0, 0.25, 0.9766, 0.125, 0.9766, 0.3952, 1.0, 0.4798, 1.0, 0.5, 0.9766, 0.375, 0.9766, 0.02016, 1.0, 0.1048, 1.0, 0.125, 0.9766, 0.0, 0.9766, 0.125, 0.9167, 0.0, 0.9167, 0.0, 0.9766, 0.125, 0.9766, 0.1187, 0.25, 0.1571, 0.1571, 0.135, 0.135, 0.08742, 0.25, 0.25, 0.1187, 0.1571, 0.1571, 0.135, 0.135, 0.25, 0.08742, 0.1571, 0.1571, 0.1187, 0.25, 0.08742, 0.25, 0.135, 0.135, 0.1187, 0.25, 0.1571, 0.3429, 0.135, 0.365, 0.08742, 0.25, 0.1571, 0.3429, 0.25, 0.3813, 0.25, 0.4126, 0.135, 0.365, 0.1571, 0.3429, 0.1187, 0.25, 0.08742, 0.25, 0.135, 0.365, 0.1571, 0.1571, 0.25, 0.1187, 0.25, 0.08742, 0.135, 0.135, 0.25, 0.3813, 0.1571, 0.3429, 0.135, 0.365, 0.25, 0.4126, 0.25, 0.3813, 0.25, 0.1187, 0.1571, 0.1571, 0.1187, 0.25, 0.1571, 0.3429, 0.25, 0.3813, 0.1571, 0.3429, 0.1187, 0.25, 0.1571, 0.1571, 0.25, 0.1187, 0.25, 0.3813, 0.1571, 0.3429, 0.1571, 0.3429, 0.25, 0.3813, 0.1187, 0.25, 0.1571, 0.1571, 0.1571, 0.1571, 0.1187, 0.25, 0.1571, 0.1571, 0.1187, 0.25, 0.1187, 0.25, 0.1571, 0.1571, 0.1571, 0.3429, 0.25, 0.3813, 0.25, 0.3813, 0.1571, 0.3429, 0.1187, 0.25, 0.1571, 0.3429, 0.1571, 0.3429, 0.1187, 0.25, 0.1571, 0.3429, 0.1187, 0.25, 0.1187, 0.25, 0.1571, 0.3429])
me_cylinder_001.materials.append(mat_yellow)
me_cylinder_001.materials.append(mat_gray)
me_cylinder_001.use_remesh_fix_poles = True
me_cylinder_001.use_remesh_preserve_attributes = False
me_cylinder_001.update()
me_cylinder_002 = bpy.data.meshes.new('Cylinder.002')
me_cylinder_002.from_pydata([(-5.331e-09, 0.2952, -0.2017), (-5.331e-09, 0.2952, 0.2017), (0.2087, 0.2087, -0.2017), (0.2556, 0.08617, 0.2705), (0.2952, -1.635e-08, -0.2017), (0.3211, -2.295e-08, 0.2705), (0.2087, -0.2087, -0.2017), (0.2556, -0.08617, 0.2705), (-3.113e-08, -0.2952, -0.2017), (-3.113e-08, -0.2952, 0.2017), (-0.2087, -0.2087, -0.2017), (-0.2556, -0.08617, 0.2705), (-0.2952, 6.92e-11, -0.2017), (-0.3211, -1.279e-08, 0.2705), (-0.2087, 0.2087, -0.2017), (-0.2556, 0.08617, 0.2705), (0.2505, 0.08339, 0.3585), (-1.168e-08, 0.2786, 0.4273), (0.3123, -1.589e-08, 0.3585), (0.2505, -0.08339, 0.3585), (-3.604e-08, -0.2786, 0.4273), (-0.2505, -0.08339, 0.3585), (-0.3123, -6.604e-09, 0.3585), (-0.2505, 0.08339, 0.3585), (0.173, 0.173, 0.5951), (-9.798e-09, 0.2446, 0.5951), (0.2446, 1.82e-08, 0.5951), (0.173, -0.173, 0.5951), (-3.118e-08, -0.2446, 0.5951), (-0.173, -0.173, 0.5951), (-0.2446, 3.181e-08, 0.5951), (-0.173, 0.173, 0.5951), (0.04041, 0.04041, 0.7123), (1.772e-09, 0.05714, 0.7123), (0.05714, 3.094e-08, 0.7123), (0.04041, -0.04041, 0.7123), (-3.223e-09, -0.05714, 0.7123), (-0.04041, -0.04041, 0.7123), (-0.05714, 3.412e-08, 0.7123), (-0.04041, 0.04041, 0.7123), (0.2952, -3.046e-08, 0.2017), (0.2087, 0.2087, 0.2017), (0.2087, -0.2087, 0.2017), (-0.2952, -1.404e-08, 0.2017), (-0.2087, -0.2087, 0.2017), (-0.2087, 0.2087, 0.2017), (0.2786, -2.771e-09, 0.4273), (0.197, 0.197, 0.4273), (0.197, -0.197, 0.4273), (-0.2786, 1.273e-08, 0.4273), (-0.197, -0.197, 0.4273), (-0.197, 0.197, 0.4273), (1.487, 0.003948, 0.2539), (1.475, -0.004447, 0.2778), (-1.475, -0.004447, 0.2778), (-1.487, 0.003948, 0.2539), (1.333, 0.116, 0.3587), (1.333, -0.1073, 0.147), (-1.334, -0.1073, 0.147), (-1.334, 0.116, 0.3587), (1.327, 0.1062, 0.3813), (1.327, -0.1144, 0.1722), (-1.327, -0.1144, 0.1722), (-1.327, 0.1062, 0.3813), (0.6148, -0.1352, 0.2293), (0.9741, -0.1454, 0.1882), (0.9681, -0.1509, 0.2343), (0.6093, -0.1359, 0.2964), (0.6148, 0.1394, 0.2999), (0.9741, 0.1538, 0.3293), (1.098, 0.003817, 0.2595), (0.7096, 0.001908, 0.265), (0.7, -0.00215, 0.3316), (1.088, -0.0043, 0.3047), (0.9681, 0.143, 0.3737), (0.6093, 0.132, 0.3661), (-0.9742, 0.1538, 0.3293), (-0.6149, 0.1394, 0.2999), (-0.7096, 0.001908, 0.265), (-1.098, 0.003817, 0.2595), (-0.6094, 0.132, 0.3661), (-0.9682, 0.143, 0.3737), (-1.088, -0.0043, 0.3047), (-0.7, -0.00215, 0.3316), (-0.6094, -0.1359, 0.2964), (-0.9682, -0.1509, 0.2343), (-0.9742, -0.1454, 0.1882), (-0.6149, -0.1352, 0.2293)], [], [(0, 1, 41, 2), (2, 41, 40, 4), (4, 40, 42, 6), (6, 42, 9, 8), (8, 9, 44, 10), (10, 44, 43, 12), (1, 45, 51, 17), (12, 43, 45, 14), (14, 45, 1, 0), (0, 2, 4, 6, 8, 10, 12, 14), (51, 49, 30, 31), (41, 1, 17, 47), (82, 81, 63, 54), (70, 69, 56, 52), (9, 42, 48, 20), (66, 65, 57, 61), (76, 79, 55, 59), (44, 9, 20, 50), (30, 29, 37, 38), (50, 20, 28, 29), (48, 46, 26, 27), (47, 17, 25, 24), (17, 51, 31, 25), (49, 50, 29, 30), (20, 48, 27, 28), (46, 47, 24, 26), (32, 33, 39, 38, 37, 36, 35, 34), (28, 27, 35, 36), (26, 24, 32, 34), (31, 30, 38, 39), (29, 28, 36, 37), (27, 26, 34, 35), (24, 25, 33, 32), (25, 31, 39, 33), (3, 5, 40, 41), (5, 7, 42, 40), (11, 13, 43, 44), (13, 15, 45, 43), (18, 16, 47, 46), (19, 18, 46, 48), (22, 21, 50, 49), (23, 22, 49, 51), (15, 23, 51, 45), (16, 3, 41, 47), (7, 19, 48, 42), (21, 11, 44, 50), (57, 52, 53, 61), (55, 58, 62, 54), (59, 55, 54, 63), (52, 56, 60, 53), (74, 73, 53, 60), (86, 85, 62, 58), (65, 70, 52, 57), (81, 76, 59, 63), (73, 66, 61, 53), (79, 86, 58, 55), (69, 74, 60, 56), (85, 82, 54, 62), (3, 16, 75, 68), (68, 75, 74, 69), (18, 19, 67, 72), (72, 67, 66, 73), (7, 5, 71, 64), (64, 71, 70, 65), (16, 18, 72, 75), (75, 72, 73, 74), (19, 7, 64, 67), (67, 64, 65, 66), (5, 3, 68, 71), (71, 68, 69, 70), (21, 22, 83, 84), (84, 83, 82, 85), (13, 11, 87, 78), (78, 87, 86, 79), (23, 15, 77, 80), (80, 77, 76, 81), (11, 21, 84, 87), (87, 84, 85, 86), (15, 13, 78, 77), (77, 78, 79, 76), (22, 23, 80, 83), (83, 80, 81, 82)])
me_cylinder_002.polygons.foreach_set('material_index', [0, 0, 0, 0, 0, 0, 0, 0, 0, 0, 0, 0, 1, 1, 0, 1, 1, 0, 0, 0, 0, 0, 0, 0, 0, 0, 1, 0, 0, 0, 0, 0, 0, 0, 0, 0, 0, 0, 0, 0, 0, 0, 0, 0, 0, 0, 1, 1, 1, 1, 1, 0, 1, 1, 1, 1, 1, 1, 0, 0, 0, 0, 0, 0, 0, 0, 0, 0, 0, 0, 0, 0, 0, 0, 0, 0, 0, 0, 0, 0, 0, 0])
_uv = me_cylinder_002.uv_layers.new(name='UVMap')
_uv.uv.foreach_set('vector', [1.0, 0.5, 1.0, 1.0, 0.875, 1.0, 0.875, 0.5, 0.875, 0.5, 0.875, 1.0, 0.75, 1.0, 0.75, 0.5, 0.75, 0.5, 0.75, 1.0, 0.625, 1.0, 0.625, 0.5, 0.625, 0.5, 0.625, 1.0, 0.5, 1.0, 0.5, 0.5, 0.5, 0.5, 0.5, 1.0, 0.375, 1.0, 0.375, 0.5, 0.375, 0.5, 0.375, 1.0, 0.25, 1.0, 0.25, 0.5, 0.0, 1.0, 0.125, 1.0, 0.125, 1.0, 0.0, 1.0, 0.25, 0.5, 0.25, 1.0, 0.125, 1.0, 0.125, 0.5, 0.125, 0.5, 0.125, 1.0, 0.0, 1.0, 0.0, 0.5, 0.75, 0.49, 0.9197, 0.4197, 0.99, 0.25, 0.9197, 0.08029, 0.75, 0.01, 0.5803, 0.08029, 0.51, 0.25, 0.5803, 0.4197, 0.125, 1.0, 0.25, 1.0, 0.25, 1.0, 0.125, 1.0, 0.875, 1.0, 1.0, 1.0, 1.0, 1.0, 0.875, 1.0, 0.2498, 1.0, 0.1646, 1.0, 0.1646, 1.0, 0.2498, 1.0, 0.7502, 1.0, 0.8362, 1.0, 0.8362, 1.0, 0.7502, 1.0, 0.5, 1.0, 0.625, 1.0, 0.625, 1.0, 0.5, 1.0, 0.6646, 1.0, 0.6638, 1.0, 0.6638, 1.0, 0.6646, 1.0, 0.1638, 1.0, 0.2502, 1.0, 0.2502, 1.0, 0.1638, 1.0, 0.375, 1.0, 0.5, 1.0, 0.5, 1.0, 0.375, 1.0, 0.25, 1.0, 0.375, 1.0, 0.375, 1.0, 0.25, 1.0, 0.375, 1.0, 0.5, 1.0, 0.5, 1.0, 0.375, 1.0, 0.625, 1.0, 0.75, 1.0, 0.75, 1.0, 0.625, 1.0, 0.875, 1.0, 1.0, 1.0, 1.0, 1.0, 0.875, 1.0, 0.0, 1.0, 0.125, 1.0, 0.125, 1.0, 0.0, 1.0, 0.25, 1.0, 0.375, 1.0, 0.375, 1.0, 0.25, 1.0, 0.5, 1.0, 0.625, 1.0, 0.625, 1.0, 0.5, 1.0, 0.75, 1.0, 0.875, 1.0, 0.875, 1.0, 0.75, 1.0, 0.4197, 0.4197, 0.25, 0.49, 0.08029, 0.4197, 0.01, 0.25, 0.08029, 0.08029, 0.25, 0.01, 0.4197, 0.08029, 0.49, 0.25, 0.5, 1.0, 0.625, 1.0, 0.625, 1.0, 0.5, 1.0, 0.75, 1.0, 0.875, 1.0, 0.875, 1.0, 0.75, 1.0, 0.125, 1.0, 0.25, 1.0, 0.25, 1.0, 0.125, 1.0, 0.375, 1.0, 0.5, 1.0, 0.5, 1.0, 0.375, 1.0, 0.625, 1.0, 0.75, 1.0, 0.75, 1.0, 0.625, 1.0, 0.875, 1.0, 1.0, 1.0, 1.0, 1.0, 0.875, 1.0, 0.0, 1.0, 0.125, 1.0, 0.125, 1.0, 0.0, 1.0, 0.8362, 1.0, 0.7502, 1.0, 0.75, 1.0, 0.875, 1.0, 0.7502, 1.0, 0.6638, 1.0, 0.625, 1.0, 0.75, 1.0, 0.3362, 1.0, 0.2502, 1.0, 0.25, 1.0, 0.375, 1.0, 0.2502, 1.0, 0.1638, 1.0, 0.125, 1.0, 0.25, 1.0, 0.7498, 1.0, 0.8354, 1.0, 0.875, 1.0, 0.75, 1.0, 0.6646, 1.0, 0.7498, 1.0, 0.75, 1.0, 0.625, 1.0, 0.2498, 1.0, 0.3354, 1.0, 0.375, 1.0, 0.25, 1.0, 0.1646, 1.0, 0.2498, 1.0, 0.25, 1.0, 0.125, 1.0, 0.1638, 1.0, 0.1646, 1.0, 0.125, 1.0, 0.125, 1.0, 0.8354, 1.0, 0.8362, 1.0, 0.875, 1.0, 0.875, 1.0, 0.6638, 1.0, 0.6646, 1.0, 0.625, 1.0, 0.625, 1.0, 0.3354, 1.0, 0.3362, 1.0, 0.375, 1.0, 0.375, 1.0, 0.6638, 1.0, 0.7502, 1.0, 0.7498, 1.0, 0.6646, 1.0, 0.2502, 1.0, 0.3362, 1.0, 0.3354, 1.0, 0.2498, 1.0, 0.1638, 1.0, 0.2502, 1.0, 0.2498, 1.0, 0.1646, 1.0, 0.7502, 1.0, 0.8362, 1.0, 0.8354, 1.0, 0.7498, 1.0, 0.8354, 1.0, 0.7498, 1.0, 0.7498, 1.0, 0.8354, 1.0, 0.3362, 1.0, 0.3354, 1.0, 0.3354, 1.0, 0.3362, 1.0, 0.6638, 1.0, 0.7502, 1.0, 0.7502, 1.0, 0.6638, 1.0, 0.1646, 1.0, 0.1638, 1.0, 0.1638, 1.0, 0.1646, 1.0, 0.7498, 1.0, 0.6646, 1.0, 0.6646, 1.0, 0.7498, 1.0, 0.2502, 1.0, 0.3362, 1.0, 0.3362, 1.0, 0.2502, 1.0, 0.8362, 1.0, 0.8354, 1.0, 0.8354, 1.0, 0.8362, 1.0, 0.3354, 1.0, 0.2498, 1.0, 0.2498, 1.0, 0.3354, 1.0, 0.8362, 1.0, 0.8354, 1.0, 0.8354, 1.0, 0.8362, 1.0, 0.8362, 1.0, 0.8354, 1.0, 0.8354, 1.0, 0.8362, 1.0, 0.7498, 1.0, 0.6646, 1.0, 0.6646, 1.0, 0.7498, 1.0, 0.7498, 1.0, 0.6646, 1.0, 0.6646, 1.0, 0.7498, 1.0, 0.6638, 1.0, 0.7502, 1.0, 0.7502, 1.0, 0.6638, 1.0, 0.6638, 1.0, 0.7502, 1.0, 0.7502, 1.0, 0.6638, 1.0, 0.8354, 1.0, 0.7498, 1.0, 0.7498, 1.0, 0.8354, 1.0, 0.8354, 1.0, 0.7498, 1.0, 0.7498, 1.0, 0.8354, 1.0, 0.6646, 1.0, 0.6638, 1.0, 0.6638, 1.0, 0.6646, 1.0, 0.6646, 1.0, 0.6638, 1.0, 0.6638, 1.0, 0.6646, 1.0, 0.7502, 1.0, 0.8362, 1.0, 0.8362, 1.0, 0.7502, 1.0, 0.7502, 1.0, 0.8362, 1.0, 0.8362, 1.0, 0.7502, 1.0, 0.3354, 1.0, 0.2498, 1.0, 0.2498, 1.0, 0.3354, 1.0, 0.3354, 1.0, 0.2498, 1.0, 0.2498, 1.0, 0.3354, 1.0, 0.2502, 1.0, 0.3362, 1.0, 0.3362, 1.0, 0.2502, 1.0, 0.2502, 1.0, 0.3362, 1.0, 0.3362, 1.0, 0.2502, 1.0, 0.1646, 1.0, 0.1638, 1.0, 0.1638, 1.0, 0.1646, 1.0, 0.1646, 1.0, 0.1638, 1.0, 0.1638, 1.0, 0.1646, 1.0, 0.3362, 1.0, 0.3354, 1.0, 0.3354, 1.0, 0.3362, 1.0, 0.3362, 1.0, 0.3354, 1.0, 0.3354, 1.0, 0.3362, 1.0, 0.1638, 1.0, 0.2502, 1.0, 0.2502, 1.0, 0.1638, 1.0, 0.1638, 1.0, 0.2502, 1.0, 0.2502, 1.0, 0.1638, 1.0, 0.2498, 1.0, 0.1646, 1.0, 0.1646, 1.0, 0.2498, 1.0, 0.2498, 1.0, 0.1646, 1.0, 0.1646, 1.0, 0.2498, 1.0])
me_cylinder_002.materials.append(mat_gray)
me_cylinder_002.materials.append(mat_yellow)
me_cylinder_002.use_remesh_fix_poles = True
me_cylinder_002.use_remesh_preserve_attributes = False
me_cylinder_002.update()

# ---- objects
ob_cylinder = bpy.data.objects.new('Cylinder', me_cylinder_001)
ob_cylinder_001 = bpy.data.objects.new('Cylinder.001', me_cylinder_002)
ob_point = bpy.data.objects.new('Point', light_point)
ob_camera = bpy.data.objects.new('Camera', cam_camera)

# ---- transforms, parenting, visibility, modifiers, constraints
ob_cylinder.location = (0.4971, -0.2955, 4.061)
ob_cylinder.rotation_euler = (-1.571, 0.08784, 0.0)
ob_cylinder_001.parent = ob_cylinder
ob_cylinder_001.matrix_parent_inverse = Matrix(((1.0, -0.0, 0.0, 0.0), (-0.0, 7.55e-08, -1.0, 0.0), (0.0, 1.0, 7.55e-08, -0.0), (-0.0, 0.0, -0.0, 1.0)))
ob_cylinder_001.location = (3.725e-08, 2.354, 8.941e-08)
ob_cylinder_001.rotation_euler = (-1.571, 0.0, 0.0)
ob_point.location = (-4.076, 7.801, 12.23)
ob_camera.location = (13.09, 16.37, 7.051)
ob_camera.rotation_euler = (1.347, 3.461e-07, 2.471)

# ---- collection membership
col_collection.objects.link(ob_cylinder)
col_collection.objects.link(ob_cylinder_001)
col_collection.objects.link(ob_point)
col_collection.objects.link(ob_camera)

# ---- scene / render settings (as saved in the file)
scene.camera = ob_camera
scene.frame_start = 1; scene.frame_end = 240; scene.frame_set(1)
scene.render.engine = 'CYCLES'
scene.render.image_settings.file_format = 'FFMPEG'
scene.render.image_settings.color_mode = 'RGB'
scene.render.resolution_percentage = 50
scene.render.use_motion_blur = True
scene.cycles.sampling_pattern = 'TABULATED_SOBOL'
scene.cycles.use_light_tree = False
scene.eevee.use_gtao = True
scene.view_settings.view_transform = 'Filmic'
bpy.context.view_layer.update()

